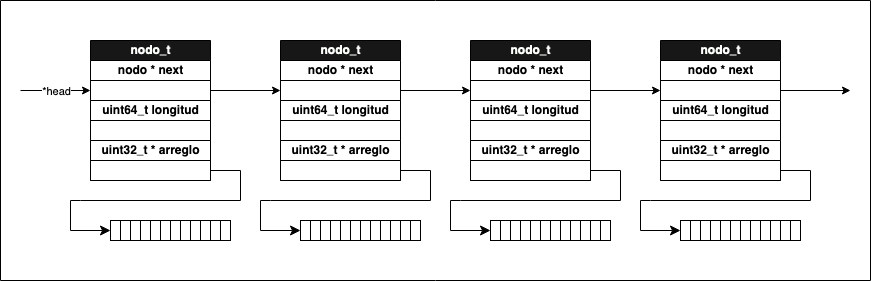

The diagram above was exported from draw.io. Its source (the exported page's mxGraphModel, read from the mxfile embedded in the PNG):
<mxGraphModel dx="992" dy="679" grid="1" gridSize="10" guides="1" tooltips="1" connect="1" arrows="1" fold="1" page="1" pageScale="1" pageWidth="850" pageHeight="1100" background="#FFFFFF" math="0" shadow="0">
  <root>
    <mxCell id="0" />
    <mxCell id="1" parent="0" />
    <mxCell id="veKyaupesQ4cv_QezqWA-1" value="nodo_t" style="swimlane;childLayout=stackLayout;resizeParent=1;resizeParentMax=0;horizontal=1;startSize=20;horizontalStack=0;html=1;gradientColor=none;fillColor=#171717;fontColor=#FDFFFC;" vertex="1" parent="1">
      <mxGeometry x="90" y="40" width="120" height="140" as="geometry" />
    </mxCell>
    <mxCell id="veKyaupesQ4cv_QezqWA-2" value="&lt;div&gt;nodo * next&lt;/div&gt;" style="swimlane;startSize=20;horizontal=1;html=1;" vertex="1" parent="veKyaupesQ4cv_QezqWA-1">
      <mxGeometry y="20" width="120" height="40" as="geometry" />
    </mxCell>
    <mxCell id="veKyaupesQ4cv_QezqWA-3" value="&lt;div&gt;uint64_t longitud&lt;/div&gt;" style="swimlane;startSize=20;horizontal=1;html=1;" vertex="1" parent="veKyaupesQ4cv_QezqWA-1">
      <mxGeometry y="60" width="120" height="40" as="geometry" />
    </mxCell>
    <mxCell id="veKyaupesQ4cv_QezqWA-4" value="&lt;div&gt;uint32_t * arreglo&lt;/div&gt;" style="swimlane;startSize=20;horizontal=1;html=1;" vertex="1" parent="veKyaupesQ4cv_QezqWA-1">
      <mxGeometry y="100" width="120" height="40" as="geometry" />
    </mxCell>
    <mxCell id="veKyaupesQ4cv_QezqWA-12" value="" style="endArrow=classic;html=1;rounded=0;" edge="1" parent="1">
      <mxGeometry relative="1" as="geometry">
        <mxPoint x="20" y="90" as="sourcePoint" />
        <mxPoint x="90" y="90" as="targetPoint" />
      </mxGeometry>
    </mxCell>
    <mxCell id="veKyaupesQ4cv_QezqWA-13" value="*head" style="edgeLabel;resizable=0;html=1;align=center;verticalAlign=middle;" connectable="0" vertex="1" parent="veKyaupesQ4cv_QezqWA-12">
      <mxGeometry relative="1" as="geometry" />
    </mxCell>
    <mxCell id="veKyaupesQ4cv_QezqWA-20" value="nodo_t" style="swimlane;childLayout=stackLayout;resizeParent=1;resizeParentMax=0;horizontal=1;startSize=20;horizontalStack=0;html=1;gradientColor=none;fillColor=#171717;fontColor=#FDFFFC;" vertex="1" parent="1">
      <mxGeometry x="280" y="40" width="120" height="140" as="geometry" />
    </mxCell>
    <mxCell id="veKyaupesQ4cv_QezqWA-21" value="&lt;div&gt;nodo * next&lt;/div&gt;" style="swimlane;startSize=20;horizontal=1;html=1;" vertex="1" parent="veKyaupesQ4cv_QezqWA-20">
      <mxGeometry y="20" width="120" height="40" as="geometry" />
    </mxCell>
    <mxCell id="veKyaupesQ4cv_QezqWA-22" value="&lt;div&gt;uint64_t longitud&lt;/div&gt;" style="swimlane;startSize=20;horizontal=1;html=1;" vertex="1" parent="veKyaupesQ4cv_QezqWA-20">
      <mxGeometry y="60" width="120" height="40" as="geometry" />
    </mxCell>
    <mxCell id="veKyaupesQ4cv_QezqWA-23" value="&lt;div&gt;uint32_t * arreglo&lt;/div&gt;" style="swimlane;startSize=20;horizontal=1;html=1;" vertex="1" parent="veKyaupesQ4cv_QezqWA-20">
      <mxGeometry y="100" width="120" height="40" as="geometry" />
    </mxCell>
    <mxCell id="veKyaupesQ4cv_QezqWA-24" value="" style="endArrow=classic;html=1;rounded=0;" edge="1" parent="1">
      <mxGeometry relative="1" as="geometry">
        <mxPoint x="210" y="90" as="sourcePoint" />
        <mxPoint x="280" y="90" as="targetPoint" />
      </mxGeometry>
    </mxCell>
    <mxCell id="veKyaupesQ4cv_QezqWA-26" value="nodo_t" style="swimlane;childLayout=stackLayout;resizeParent=1;resizeParentMax=0;horizontal=1;startSize=20;horizontalStack=0;html=1;gradientColor=none;fillColor=#171717;fontColor=#FDFFFC;" vertex="1" parent="1">
      <mxGeometry x="470" y="40" width="120" height="140" as="geometry" />
    </mxCell>
    <mxCell id="veKyaupesQ4cv_QezqWA-27" value="&lt;div&gt;nodo * next&lt;/div&gt;" style="swimlane;startSize=20;horizontal=1;html=1;" vertex="1" parent="veKyaupesQ4cv_QezqWA-26">
      <mxGeometry y="20" width="120" height="40" as="geometry" />
    </mxCell>
    <mxCell id="veKyaupesQ4cv_QezqWA-28" value="&lt;div&gt;uint64_t longitud&lt;/div&gt;" style="swimlane;startSize=20;horizontal=1;html=1;" vertex="1" parent="veKyaupesQ4cv_QezqWA-26">
      <mxGeometry y="60" width="120" height="40" as="geometry" />
    </mxCell>
    <mxCell id="veKyaupesQ4cv_QezqWA-29" value="&lt;div&gt;uint32_t * arreglo&lt;/div&gt;" style="swimlane;startSize=20;horizontal=1;html=1;" vertex="1" parent="veKyaupesQ4cv_QezqWA-26">
      <mxGeometry y="100" width="120" height="40" as="geometry" />
    </mxCell>
    <mxCell id="veKyaupesQ4cv_QezqWA-30" value="" style="endArrow=classic;html=1;rounded=0;" edge="1" parent="1">
      <mxGeometry relative="1" as="geometry">
        <mxPoint x="400" y="90" as="sourcePoint" />
        <mxPoint x="470" y="90" as="targetPoint" />
      </mxGeometry>
    </mxCell>
    <mxCell id="veKyaupesQ4cv_QezqWA-32" value="nodo_t" style="swimlane;childLayout=stackLayout;resizeParent=1;resizeParentMax=0;horizontal=1;startSize=20;horizontalStack=0;html=1;gradientColor=none;fillColor=#171717;fontColor=#FDFFFC;" vertex="1" parent="1">
      <mxGeometry x="660" y="40" width="120" height="140" as="geometry" />
    </mxCell>
    <mxCell id="veKyaupesQ4cv_QezqWA-33" value="&lt;div&gt;nodo * next&lt;/div&gt;" style="swimlane;startSize=20;horizontal=1;html=1;" vertex="1" parent="veKyaupesQ4cv_QezqWA-32">
      <mxGeometry y="20" width="120" height="40" as="geometry" />
    </mxCell>
    <mxCell id="veKyaupesQ4cv_QezqWA-34" value="&lt;div&gt;uint64_t longitud&lt;/div&gt;" style="swimlane;startSize=20;horizontal=1;html=1;" vertex="1" parent="veKyaupesQ4cv_QezqWA-32">
      <mxGeometry y="60" width="120" height="40" as="geometry" />
    </mxCell>
    <mxCell id="veKyaupesQ4cv_QezqWA-35" value="&lt;div&gt;uint32_t * arreglo&lt;/div&gt;" style="swimlane;startSize=20;horizontal=1;html=1;" vertex="1" parent="veKyaupesQ4cv_QezqWA-32">
      <mxGeometry y="100" width="120" height="40" as="geometry" />
    </mxCell>
    <mxCell id="veKyaupesQ4cv_QezqWA-36" value="" style="endArrow=classic;html=1;rounded=0;" edge="1" parent="1">
      <mxGeometry relative="1" as="geometry">
        <mxPoint x="590" y="90" as="sourcePoint" />
        <mxPoint x="660" y="90" as="targetPoint" />
      </mxGeometry>
    </mxCell>
    <mxCell id="veKyaupesQ4cv_QezqWA-38" value="" style="endArrow=classic;html=1;rounded=0;" edge="1" parent="1">
      <mxGeometry relative="1" as="geometry">
        <mxPoint x="780" y="90" as="sourcePoint" />
        <mxPoint x="850" y="90" as="targetPoint" />
      </mxGeometry>
    </mxCell>
    <mxCell id="veKyaupesQ4cv_QezqWA-78" value="" style="rounded=0;whiteSpace=wrap;html=1;" vertex="1" parent="1">
      <mxGeometry x="110" y="220" width="10" height="20" as="geometry" />
    </mxCell>
    <mxCell id="veKyaupesQ4cv_QezqWA-79" value="" style="rounded=0;whiteSpace=wrap;html=1;" vertex="1" parent="1">
      <mxGeometry x="120" y="220" width="10" height="20" as="geometry" />
    </mxCell>
    <mxCell id="veKyaupesQ4cv_QezqWA-80" value="" style="rounded=0;whiteSpace=wrap;html=1;" vertex="1" parent="1">
      <mxGeometry x="130" y="220" width="10" height="20" as="geometry" />
    </mxCell>
    <mxCell id="veKyaupesQ4cv_QezqWA-81" value="" style="rounded=0;whiteSpace=wrap;html=1;" vertex="1" parent="1">
      <mxGeometry x="140" y="220" width="10" height="20" as="geometry" />
    </mxCell>
    <mxCell id="veKyaupesQ4cv_QezqWA-82" value="" style="rounded=0;whiteSpace=wrap;html=1;" vertex="1" parent="1">
      <mxGeometry x="150" y="220" width="10" height="20" as="geometry" />
    </mxCell>
    <mxCell id="veKyaupesQ4cv_QezqWA-83" value="" style="rounded=0;whiteSpace=wrap;html=1;" vertex="1" parent="1">
      <mxGeometry x="160" y="220" width="10" height="20" as="geometry" />
    </mxCell>
    <mxCell id="veKyaupesQ4cv_QezqWA-84" value="" style="rounded=0;whiteSpace=wrap;html=1;" vertex="1" parent="1">
      <mxGeometry x="170" y="220" width="10" height="20" as="geometry" />
    </mxCell>
    <mxCell id="veKyaupesQ4cv_QezqWA-85" value="" style="rounded=0;whiteSpace=wrap;html=1;" vertex="1" parent="1">
      <mxGeometry x="180" y="220" width="10" height="20" as="geometry" />
    </mxCell>
    <mxCell id="veKyaupesQ4cv_QezqWA-86" value="" style="rounded=0;whiteSpace=wrap;html=1;" vertex="1" parent="1">
      <mxGeometry x="190" y="220" width="10" height="20" as="geometry" />
    </mxCell>
    <mxCell id="veKyaupesQ4cv_QezqWA-87" value="" style="rounded=0;whiteSpace=wrap;html=1;" vertex="1" parent="1">
      <mxGeometry x="200" y="220" width="10" height="20" as="geometry" />
    </mxCell>
    <mxCell id="veKyaupesQ4cv_QezqWA-88" value="" style="rounded=0;whiteSpace=wrap;html=1;" vertex="1" parent="1">
      <mxGeometry x="210" y="220" width="10" height="20" as="geometry" />
    </mxCell>
    <mxCell id="veKyaupesQ4cv_QezqWA-89" value="" style="rounded=0;whiteSpace=wrap;html=1;" vertex="1" parent="1">
      <mxGeometry x="220" y="220" width="10" height="20" as="geometry" />
    </mxCell>
    <mxCell id="veKyaupesQ4cv_QezqWA-90" value="" style="endArrow=none;html=1;rounded=0;" edge="1" parent="1">
      <mxGeometry width="50" height="50" relative="1" as="geometry">
        <mxPoint x="210" y="170" as="sourcePoint" />
        <mxPoint x="80" y="200" as="targetPoint" />
        <Array as="points">
          <mxPoint x="240" y="170" />
          <mxPoint x="240" y="200" />
        </Array>
      </mxGeometry>
    </mxCell>
    <mxCell id="veKyaupesQ4cv_QezqWA-91" value="" style="edgeStyle=segmentEdgeStyle;endArrow=classic;html=1;curved=0;rounded=0;endSize=8;startSize=8;" edge="1" parent="1">
      <mxGeometry width="50" height="50" relative="1" as="geometry">
        <mxPoint x="80" y="200" as="sourcePoint" />
        <mxPoint x="110" y="230" as="targetPoint" />
        <Array as="points">
          <mxPoint x="70" y="200" />
          <mxPoint x="70" y="230" />
        </Array>
      </mxGeometry>
    </mxCell>
    <mxCell id="veKyaupesQ4cv_QezqWA-92" value="" style="rounded=0;whiteSpace=wrap;html=1;" vertex="1" parent="1">
      <mxGeometry x="300" y="220" width="10" height="20" as="geometry" />
    </mxCell>
    <mxCell id="veKyaupesQ4cv_QezqWA-93" value="" style="rounded=0;whiteSpace=wrap;html=1;" vertex="1" parent="1">
      <mxGeometry x="310" y="220" width="10" height="20" as="geometry" />
    </mxCell>
    <mxCell id="veKyaupesQ4cv_QezqWA-94" value="" style="rounded=0;whiteSpace=wrap;html=1;" vertex="1" parent="1">
      <mxGeometry x="320" y="220" width="10" height="20" as="geometry" />
    </mxCell>
    <mxCell id="veKyaupesQ4cv_QezqWA-95" value="" style="rounded=0;whiteSpace=wrap;html=1;" vertex="1" parent="1">
      <mxGeometry x="330" y="220" width="10" height="20" as="geometry" />
    </mxCell>
    <mxCell id="veKyaupesQ4cv_QezqWA-96" value="" style="rounded=0;whiteSpace=wrap;html=1;" vertex="1" parent="1">
      <mxGeometry x="340" y="220" width="10" height="20" as="geometry" />
    </mxCell>
    <mxCell id="veKyaupesQ4cv_QezqWA-97" value="" style="rounded=0;whiteSpace=wrap;html=1;" vertex="1" parent="1">
      <mxGeometry x="350" y="220" width="10" height="20" as="geometry" />
    </mxCell>
    <mxCell id="veKyaupesQ4cv_QezqWA-98" value="" style="rounded=0;whiteSpace=wrap;html=1;" vertex="1" parent="1">
      <mxGeometry x="360" y="220" width="10" height="20" as="geometry" />
    </mxCell>
    <mxCell id="veKyaupesQ4cv_QezqWA-99" value="" style="rounded=0;whiteSpace=wrap;html=1;" vertex="1" parent="1">
      <mxGeometry x="370" y="220" width="10" height="20" as="geometry" />
    </mxCell>
    <mxCell id="veKyaupesQ4cv_QezqWA-100" value="" style="rounded=0;whiteSpace=wrap;html=1;" vertex="1" parent="1">
      <mxGeometry x="380" y="220" width="10" height="20" as="geometry" />
    </mxCell>
    <mxCell id="veKyaupesQ4cv_QezqWA-101" value="" style="rounded=0;whiteSpace=wrap;html=1;" vertex="1" parent="1">
      <mxGeometry x="390" y="220" width="10" height="20" as="geometry" />
    </mxCell>
    <mxCell id="veKyaupesQ4cv_QezqWA-102" value="" style="rounded=0;whiteSpace=wrap;html=1;" vertex="1" parent="1">
      <mxGeometry x="400" y="220" width="10" height="20" as="geometry" />
    </mxCell>
    <mxCell id="veKyaupesQ4cv_QezqWA-103" value="" style="rounded=0;whiteSpace=wrap;html=1;" vertex="1" parent="1">
      <mxGeometry x="410" y="220" width="10" height="20" as="geometry" />
    </mxCell>
    <mxCell id="veKyaupesQ4cv_QezqWA-104" value="" style="endArrow=none;html=1;rounded=0;" edge="1" parent="1">
      <mxGeometry width="50" height="50" relative="1" as="geometry">
        <mxPoint x="400" y="170" as="sourcePoint" />
        <mxPoint x="270" y="200" as="targetPoint" />
        <Array as="points">
          <mxPoint x="430" y="170" />
          <mxPoint x="430" y="200" />
        </Array>
      </mxGeometry>
    </mxCell>
    <mxCell id="veKyaupesQ4cv_QezqWA-105" value="" style="edgeStyle=segmentEdgeStyle;endArrow=classic;html=1;curved=0;rounded=0;endSize=8;startSize=8;" edge="1" parent="1">
      <mxGeometry width="50" height="50" relative="1" as="geometry">
        <mxPoint x="270" y="200" as="sourcePoint" />
        <mxPoint x="300" y="230" as="targetPoint" />
        <Array as="points">
          <mxPoint x="260" y="200" />
          <mxPoint x="260" y="230" />
        </Array>
      </mxGeometry>
    </mxCell>
    <mxCell id="veKyaupesQ4cv_QezqWA-106" value="" style="rounded=0;whiteSpace=wrap;html=1;" vertex="1" parent="1">
      <mxGeometry x="490" y="220" width="10" height="20" as="geometry" />
    </mxCell>
    <mxCell id="veKyaupesQ4cv_QezqWA-107" value="" style="rounded=0;whiteSpace=wrap;html=1;" vertex="1" parent="1">
      <mxGeometry x="500" y="220" width="10" height="20" as="geometry" />
    </mxCell>
    <mxCell id="veKyaupesQ4cv_QezqWA-108" value="" style="rounded=0;whiteSpace=wrap;html=1;" vertex="1" parent="1">
      <mxGeometry x="510" y="220" width="10" height="20" as="geometry" />
    </mxCell>
    <mxCell id="veKyaupesQ4cv_QezqWA-109" value="" style="rounded=0;whiteSpace=wrap;html=1;" vertex="1" parent="1">
      <mxGeometry x="520" y="220" width="10" height="20" as="geometry" />
    </mxCell>
    <mxCell id="veKyaupesQ4cv_QezqWA-110" value="" style="rounded=0;whiteSpace=wrap;html=1;" vertex="1" parent="1">
      <mxGeometry x="530" y="220" width="10" height="20" as="geometry" />
    </mxCell>
    <mxCell id="veKyaupesQ4cv_QezqWA-111" value="" style="rounded=0;whiteSpace=wrap;html=1;" vertex="1" parent="1">
      <mxGeometry x="540" y="220" width="10" height="20" as="geometry" />
    </mxCell>
    <mxCell id="veKyaupesQ4cv_QezqWA-112" value="" style="rounded=0;whiteSpace=wrap;html=1;" vertex="1" parent="1">
      <mxGeometry x="550" y="220" width="10" height="20" as="geometry" />
    </mxCell>
    <mxCell id="veKyaupesQ4cv_QezqWA-113" value="" style="rounded=0;whiteSpace=wrap;html=1;" vertex="1" parent="1">
      <mxGeometry x="560" y="220" width="10" height="20" as="geometry" />
    </mxCell>
    <mxCell id="veKyaupesQ4cv_QezqWA-114" value="" style="rounded=0;whiteSpace=wrap;html=1;" vertex="1" parent="1">
      <mxGeometry x="570" y="220" width="10" height="20" as="geometry" />
    </mxCell>
    <mxCell id="veKyaupesQ4cv_QezqWA-115" value="" style="rounded=0;whiteSpace=wrap;html=1;" vertex="1" parent="1">
      <mxGeometry x="580" y="220" width="10" height="20" as="geometry" />
    </mxCell>
    <mxCell id="veKyaupesQ4cv_QezqWA-116" value="" style="rounded=0;whiteSpace=wrap;html=1;" vertex="1" parent="1">
      <mxGeometry x="590" y="220" width="10" height="20" as="geometry" />
    </mxCell>
    <mxCell id="veKyaupesQ4cv_QezqWA-117" value="" style="rounded=0;whiteSpace=wrap;html=1;" vertex="1" parent="1">
      <mxGeometry x="600" y="220" width="10" height="20" as="geometry" />
    </mxCell>
    <mxCell id="veKyaupesQ4cv_QezqWA-118" value="" style="endArrow=none;html=1;rounded=0;" edge="1" parent="1">
      <mxGeometry width="50" height="50" relative="1" as="geometry">
        <mxPoint x="590" y="170" as="sourcePoint" />
        <mxPoint x="460" y="200" as="targetPoint" />
        <Array as="points">
          <mxPoint x="620" y="170" />
          <mxPoint x="620" y="200" />
        </Array>
      </mxGeometry>
    </mxCell>
    <mxCell id="veKyaupesQ4cv_QezqWA-119" value="" style="edgeStyle=segmentEdgeStyle;endArrow=classic;html=1;curved=0;rounded=0;endSize=8;startSize=8;" edge="1" parent="1">
      <mxGeometry width="50" height="50" relative="1" as="geometry">
        <mxPoint x="460" y="200" as="sourcePoint" />
        <mxPoint x="490" y="230" as="targetPoint" />
        <Array as="points">
          <mxPoint x="450" y="200" />
          <mxPoint x="450" y="230" />
        </Array>
      </mxGeometry>
    </mxCell>
    <mxCell id="veKyaupesQ4cv_QezqWA-120" value="" style="rounded=0;whiteSpace=wrap;html=1;" vertex="1" parent="1">
      <mxGeometry x="680" y="220" width="10" height="20" as="geometry" />
    </mxCell>
    <mxCell id="veKyaupesQ4cv_QezqWA-121" value="" style="rounded=0;whiteSpace=wrap;html=1;" vertex="1" parent="1">
      <mxGeometry x="690" y="220" width="10" height="20" as="geometry" />
    </mxCell>
    <mxCell id="veKyaupesQ4cv_QezqWA-122" value="" style="rounded=0;whiteSpace=wrap;html=1;" vertex="1" parent="1">
      <mxGeometry x="700" y="220" width="10" height="20" as="geometry" />
    </mxCell>
    <mxCell id="veKyaupesQ4cv_QezqWA-123" value="" style="rounded=0;whiteSpace=wrap;html=1;" vertex="1" parent="1">
      <mxGeometry x="710" y="220" width="10" height="20" as="geometry" />
    </mxCell>
    <mxCell id="veKyaupesQ4cv_QezqWA-124" value="" style="rounded=0;whiteSpace=wrap;html=1;" vertex="1" parent="1">
      <mxGeometry x="720" y="220" width="10" height="20" as="geometry" />
    </mxCell>
    <mxCell id="veKyaupesQ4cv_QezqWA-125" value="" style="rounded=0;whiteSpace=wrap;html=1;" vertex="1" parent="1">
      <mxGeometry x="730" y="220" width="10" height="20" as="geometry" />
    </mxCell>
    <mxCell id="veKyaupesQ4cv_QezqWA-126" value="" style="rounded=0;whiteSpace=wrap;html=1;" vertex="1" parent="1">
      <mxGeometry x="740" y="220" width="10" height="20" as="geometry" />
    </mxCell>
    <mxCell id="veKyaupesQ4cv_QezqWA-127" value="" style="rounded=0;whiteSpace=wrap;html=1;" vertex="1" parent="1">
      <mxGeometry x="750" y="220" width="10" height="20" as="geometry" />
    </mxCell>
    <mxCell id="veKyaupesQ4cv_QezqWA-128" value="" style="rounded=0;whiteSpace=wrap;html=1;" vertex="1" parent="1">
      <mxGeometry x="760" y="220" width="10" height="20" as="geometry" />
    </mxCell>
    <mxCell id="veKyaupesQ4cv_QezqWA-129" value="" style="rounded=0;whiteSpace=wrap;html=1;" vertex="1" parent="1">
      <mxGeometry x="770" y="220" width="10" height="20" as="geometry" />
    </mxCell>
    <mxCell id="veKyaupesQ4cv_QezqWA-130" value="" style="rounded=0;whiteSpace=wrap;html=1;" vertex="1" parent="1">
      <mxGeometry x="780" y="220" width="10" height="20" as="geometry" />
    </mxCell>
    <mxCell id="veKyaupesQ4cv_QezqWA-131" value="" style="rounded=0;whiteSpace=wrap;html=1;" vertex="1" parent="1">
      <mxGeometry x="790" y="220" width="10" height="20" as="geometry" />
    </mxCell>
    <mxCell id="veKyaupesQ4cv_QezqWA-132" value="" style="endArrow=none;html=1;rounded=0;" edge="1" parent="1">
      <mxGeometry width="50" height="50" relative="1" as="geometry">
        <mxPoint x="780" y="170" as="sourcePoint" />
        <mxPoint x="650" y="200" as="targetPoint" />
        <Array as="points">
          <mxPoint x="810" y="170" />
          <mxPoint x="810" y="200" />
        </Array>
      </mxGeometry>
    </mxCell>
    <mxCell id="veKyaupesQ4cv_QezqWA-133" value="" style="edgeStyle=segmentEdgeStyle;endArrow=classic;html=1;curved=0;rounded=0;endSize=8;startSize=8;" edge="1" parent="1">
      <mxGeometry width="50" height="50" relative="1" as="geometry">
        <mxPoint x="650" y="200" as="sourcePoint" />
        <mxPoint x="680" y="230" as="targetPoint" />
        <Array as="points">
          <mxPoint x="640" y="200" />
          <mxPoint x="640" y="230" />
        </Array>
      </mxGeometry>
    </mxCell>
    <mxCell id="veKyaupesQ4cv_QezqWA-134" value="" style="swimlane;startSize=0;fillStyle=solid;fillColor=#FFFFFF;" vertex="1" parent="1">
      <mxGeometry width="870" height="280" as="geometry" />
    </mxCell>
  </root>
</mxGraphModel>